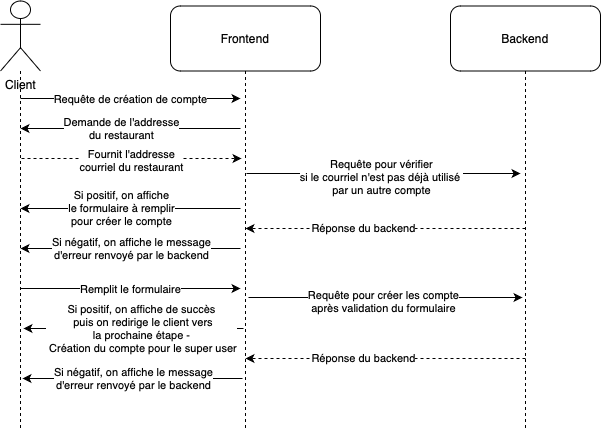

The diagram above was exported from draw.io. Its source (the exported page's mxGraphModel, read from the mxfile embedded in the PNG):
<mxGraphModel dx="1150" dy="914" grid="1" gridSize="10" guides="1" tooltips="1" connect="1" arrows="1" fold="1" page="1" pageScale="1" pageWidth="850" pageHeight="1100" math="0" shadow="0">
  <root>
    <mxCell id="0" />
    <mxCell id="1" parent="0" />
    <mxCell id="5wjqBbrLr3_QW-0FeEb1-37" style="edgeStyle=orthogonalEdgeStyle;rounded=0;orthogonalLoop=1;jettySize=auto;html=1;dashed=1;endArrow=none;endFill=0;" edge="1" parent="1" source="5wjqBbrLr3_QW-0FeEb1-1">
      <mxGeometry relative="1" as="geometry">
        <mxPoint x="140" y="520" as="targetPoint" />
      </mxGeometry>
    </mxCell>
    <mxCell id="5wjqBbrLr3_QW-0FeEb1-1" value="Client&lt;br&gt;" style="shape=umlActor;verticalLabelPosition=bottom;verticalAlign=top;html=1;outlineConnect=0;" vertex="1" parent="1">
      <mxGeometry x="120" y="92.5" width="40" height="70" as="geometry" />
    </mxCell>
    <mxCell id="5wjqBbrLr3_QW-0FeEb1-10" style="edgeStyle=orthogonalEdgeStyle;rounded=0;orthogonalLoop=1;jettySize=auto;html=1;endArrow=none;endFill=0;dashed=1;" edge="1" parent="1" source="5wjqBbrLr3_QW-0FeEb1-8">
      <mxGeometry relative="1" as="geometry">
        <mxPoint x="365" y="520" as="targetPoint" />
      </mxGeometry>
    </mxCell>
    <mxCell id="5wjqBbrLr3_QW-0FeEb1-8" value="Frontend" style="rounded=1;whiteSpace=wrap;html=1;" vertex="1" parent="1">
      <mxGeometry x="290" y="97.5" width="150" height="65" as="geometry" />
    </mxCell>
    <mxCell id="5wjqBbrLr3_QW-0FeEb1-11" style="edgeStyle=orthogonalEdgeStyle;rounded=0;orthogonalLoop=1;jettySize=auto;html=1;endArrow=none;endFill=0;dashed=1;" edge="1" parent="1" source="5wjqBbrLr3_QW-0FeEb1-9">
      <mxGeometry relative="1" as="geometry">
        <mxPoint x="645" y="520" as="targetPoint" />
      </mxGeometry>
    </mxCell>
    <mxCell id="5wjqBbrLr3_QW-0FeEb1-9" value="Backend" style="rounded=1;whiteSpace=wrap;html=1;" vertex="1" parent="1">
      <mxGeometry x="570" y="97.5" width="150" height="65" as="geometry" />
    </mxCell>
    <mxCell id="5wjqBbrLr3_QW-0FeEb1-12" value="" style="endArrow=classic;html=1;rounded=0;" edge="1" parent="1">
      <mxGeometry width="50" height="50" relative="1" as="geometry">
        <mxPoint x="360" y="220" as="sourcePoint" />
        <mxPoint x="140" y="220" as="targetPoint" />
      </mxGeometry>
    </mxCell>
    <mxCell id="5wjqBbrLr3_QW-0FeEb1-13" value="Demande de l'addresse&lt;br&gt;du restaurant" style="edgeLabel;html=1;align=center;verticalAlign=middle;resizable=0;points=[];" vertex="1" connectable="0" parent="5wjqBbrLr3_QW-0FeEb1-12">
      <mxGeometry x="0.3909" y="-1" relative="1" as="geometry">
        <mxPoint x="33" as="offset" />
      </mxGeometry>
    </mxCell>
    <mxCell id="5wjqBbrLr3_QW-0FeEb1-14" value="" style="endArrow=classic;html=1;rounded=0;dashed=1;" edge="1" parent="1">
      <mxGeometry width="50" height="50" relative="1" as="geometry">
        <mxPoint x="141" y="250" as="sourcePoint" />
        <mxPoint x="361" y="250" as="targetPoint" />
      </mxGeometry>
    </mxCell>
    <mxCell id="5wjqBbrLr3_QW-0FeEb1-15" value="Fournit l'addresse &lt;br&gt;courriel du restaurant" style="edgeLabel;html=1;align=center;verticalAlign=middle;resizable=0;points=[];" vertex="1" connectable="0" parent="5wjqBbrLr3_QW-0FeEb1-14">
      <mxGeometry x="-0.1" y="-1" relative="1" as="geometry">
        <mxPoint x="10" as="offset" />
      </mxGeometry>
    </mxCell>
    <mxCell id="5wjqBbrLr3_QW-0FeEb1-16" value="" style="endArrow=classic;html=1;rounded=0;" edge="1" parent="1">
      <mxGeometry width="50" height="50" relative="1" as="geometry">
        <mxPoint x="140" y="190" as="sourcePoint" />
        <mxPoint x="360" y="190" as="targetPoint" />
      </mxGeometry>
    </mxCell>
    <mxCell id="5wjqBbrLr3_QW-0FeEb1-17" value="Requête de création de compte" style="edgeLabel;html=1;align=center;verticalAlign=middle;resizable=0;points=[];" vertex="1" connectable="0" parent="5wjqBbrLr3_QW-0FeEb1-16">
      <mxGeometry x="-0.0091" y="-2" relative="1" as="geometry">
        <mxPoint y="-2" as="offset" />
      </mxGeometry>
    </mxCell>
    <mxCell id="5wjqBbrLr3_QW-0FeEb1-18" value="" style="endArrow=classic;html=1;rounded=0;" edge="1" parent="1">
      <mxGeometry width="50" height="50" relative="1" as="geometry">
        <mxPoint x="366" y="265" as="sourcePoint" />
        <mxPoint x="640" y="265" as="targetPoint" />
      </mxGeometry>
    </mxCell>
    <mxCell id="5wjqBbrLr3_QW-0FeEb1-19" value="Requête pour vérifier &lt;br&gt;si le courriel n'est pas déjà utilisé&amp;nbsp;&lt;br&gt;par un autre compte" style="edgeLabel;html=1;align=center;verticalAlign=middle;resizable=0;points=[];" vertex="1" connectable="0" parent="5wjqBbrLr3_QW-0FeEb1-18">
      <mxGeometry x="-0.2117" y="-3" relative="1" as="geometry">
        <mxPoint x="26" as="offset" />
      </mxGeometry>
    </mxCell>
    <mxCell id="5wjqBbrLr3_QW-0FeEb1-20" value="" style="endArrow=classic;html=1;rounded=0;dashed=1;" edge="1" parent="1">
      <mxGeometry width="50" height="50" relative="1" as="geometry">
        <mxPoint x="645" y="320" as="sourcePoint" />
        <mxPoint x="365" y="320" as="targetPoint" />
      </mxGeometry>
    </mxCell>
    <mxCell id="5wjqBbrLr3_QW-0FeEb1-21" value="Réponse du backend" style="edgeLabel;html=1;align=center;verticalAlign=middle;resizable=0;points=[];" vertex="1" connectable="0" parent="5wjqBbrLr3_QW-0FeEb1-20">
      <mxGeometry x="0.1643" y="-1" relative="1" as="geometry">
        <mxPoint as="offset" />
      </mxGeometry>
    </mxCell>
    <mxCell id="5wjqBbrLr3_QW-0FeEb1-22" value="" style="endArrow=classic;html=1;rounded=0;" edge="1" parent="1">
      <mxGeometry width="50" height="50" relative="1" as="geometry">
        <mxPoint x="360" y="300" as="sourcePoint" />
        <mxPoint x="140" y="300" as="targetPoint" />
      </mxGeometry>
    </mxCell>
    <mxCell id="5wjqBbrLr3_QW-0FeEb1-23" value="Si positif, on affiche &lt;br&gt;le formulaire à remplir &lt;br&gt;pour créer le compte" style="edgeLabel;html=1;align=center;verticalAlign=middle;resizable=0;points=[];" vertex="1" connectable="0" parent="5wjqBbrLr3_QW-0FeEb1-22">
      <mxGeometry x="0.1643" y="-1" relative="1" as="geometry">
        <mxPoint x="8" as="offset" />
      </mxGeometry>
    </mxCell>
    <mxCell id="5wjqBbrLr3_QW-0FeEb1-24" value="" style="endArrow=classic;html=1;rounded=0;" edge="1" parent="1">
      <mxGeometry width="50" height="50" relative="1" as="geometry">
        <mxPoint x="360" y="340" as="sourcePoint" />
        <mxPoint x="140" y="340" as="targetPoint" />
      </mxGeometry>
    </mxCell>
    <mxCell id="5wjqBbrLr3_QW-0FeEb1-25" value="Si négatif, on affiche le message &lt;br&gt;d'erreur renvoyé par le backend" style="edgeLabel;html=1;align=center;verticalAlign=middle;resizable=0;points=[];" vertex="1" connectable="0" parent="5wjqBbrLr3_QW-0FeEb1-24">
      <mxGeometry x="0.1643" y="-1" relative="1" as="geometry">
        <mxPoint x="18" as="offset" />
      </mxGeometry>
    </mxCell>
    <mxCell id="5wjqBbrLr3_QW-0FeEb1-26" value="" style="endArrow=classic;html=1;rounded=0;" edge="1" parent="1">
      <mxGeometry width="50" height="50" relative="1" as="geometry">
        <mxPoint x="140" y="380" as="sourcePoint" />
        <mxPoint x="360" y="380" as="targetPoint" />
      </mxGeometry>
    </mxCell>
    <mxCell id="5wjqBbrLr3_QW-0FeEb1-27" value="Remplit le formulaire" style="edgeLabel;html=1;align=center;verticalAlign=middle;resizable=0;points=[];" vertex="1" connectable="0" parent="5wjqBbrLr3_QW-0FeEb1-26">
      <mxGeometry x="-0.0091" y="-2" relative="1" as="geometry">
        <mxPoint y="-2" as="offset" />
      </mxGeometry>
    </mxCell>
    <mxCell id="5wjqBbrLr3_QW-0FeEb1-28" value="" style="endArrow=classic;html=1;rounded=0;" edge="1" parent="1">
      <mxGeometry width="50" height="50" relative="1" as="geometry">
        <mxPoint x="368" y="389" as="sourcePoint" />
        <mxPoint x="642" y="389" as="targetPoint" />
      </mxGeometry>
    </mxCell>
    <mxCell id="5wjqBbrLr3_QW-0FeEb1-29" value="Requête pour créer les compte &lt;br&gt;après validation du formulaire" style="edgeLabel;html=1;align=center;verticalAlign=middle;resizable=0;points=[];" vertex="1" connectable="0" parent="5wjqBbrLr3_QW-0FeEb1-28">
      <mxGeometry x="-0.2117" y="-3" relative="1" as="geometry">
        <mxPoint x="26" as="offset" />
      </mxGeometry>
    </mxCell>
    <mxCell id="5wjqBbrLr3_QW-0FeEb1-30" value="" style="endArrow=classic;html=1;rounded=0;dashed=1;" edge="1" parent="1">
      <mxGeometry width="50" height="50" relative="1" as="geometry">
        <mxPoint x="645" y="450" as="sourcePoint" />
        <mxPoint x="365" y="450" as="targetPoint" />
      </mxGeometry>
    </mxCell>
    <mxCell id="5wjqBbrLr3_QW-0FeEb1-31" value="Réponse du backend" style="edgeLabel;html=1;align=center;verticalAlign=middle;resizable=0;points=[];" vertex="1" connectable="0" parent="5wjqBbrLr3_QW-0FeEb1-30">
      <mxGeometry x="0.1643" y="-1" relative="1" as="geometry">
        <mxPoint as="offset" />
      </mxGeometry>
    </mxCell>
    <mxCell id="5wjqBbrLr3_QW-0FeEb1-32" value="" style="endArrow=classic;html=1;rounded=0;" edge="1" parent="1">
      <mxGeometry width="50" height="50" relative="1" as="geometry">
        <mxPoint x="363" y="420" as="sourcePoint" />
        <mxPoint x="143" y="420" as="targetPoint" />
      </mxGeometry>
    </mxCell>
    <mxCell id="5wjqBbrLr3_QW-0FeEb1-33" value="Si positif, on affiche de succès&lt;br&gt;&amp;nbsp;puis on redirige le client vers &lt;br&gt;la prochaine étape -&lt;br&gt;&amp;nbsp;Création du compte pour le super user" style="edgeLabel;html=1;align=center;verticalAlign=middle;resizable=0;points=[];" vertex="1" connectable="0" parent="5wjqBbrLr3_QW-0FeEb1-32">
      <mxGeometry x="0.1643" y="-1" relative="1" as="geometry">
        <mxPoint x="25" as="offset" />
      </mxGeometry>
    </mxCell>
    <mxCell id="5wjqBbrLr3_QW-0FeEb1-35" value="" style="endArrow=classic;html=1;rounded=0;" edge="1" parent="1">
      <mxGeometry width="50" height="50" relative="1" as="geometry">
        <mxPoint x="362" y="470" as="sourcePoint" />
        <mxPoint x="142" y="470" as="targetPoint" />
      </mxGeometry>
    </mxCell>
    <mxCell id="5wjqBbrLr3_QW-0FeEb1-36" value="Si négatif, on affiche le message &lt;br&gt;d'erreur renvoyé par le backend" style="edgeLabel;html=1;align=center;verticalAlign=middle;resizable=0;points=[];" vertex="1" connectable="0" parent="5wjqBbrLr3_QW-0FeEb1-35">
      <mxGeometry x="0.1643" y="-1" relative="1" as="geometry">
        <mxPoint x="18" as="offset" />
      </mxGeometry>
    </mxCell>
  </root>
</mxGraphModel>